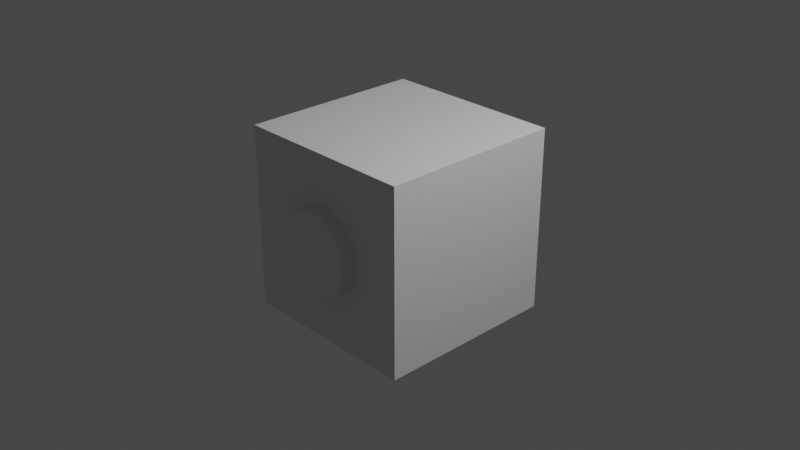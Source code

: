 # Source: model.blend  (saved by Blender 2.91.10; exported with 4.5.12 LTS)
import bpy
from mathutils import Matrix  # noqa: F401  (used for matrix-valued properties, if any)

bpy.ops.wm.read_factory_settings(use_empty=True)
scene = bpy.context.scene
scene.name = 'Scene'

# ---- collections
col_collection = bpy.data.collections.new('Collection'); scene.collection.children.link(col_collection)

# ---- materials (node trees are filled in below, after node groups)
mat_material = bpy.data.materials.new('Material')
mat_material.alpha_threshold = 0.0
mat_material.use_transparent_shadow = False
mat_material.line_color = (0.0, 0.0, 0.0, 1.0)

# ---- material node trees
mat_material.use_nodes = True; mat_material.node_tree.nodes.clear()
_N = mat_material.node_tree.nodes; _L = mat_material.node_tree.links
n0 = _N.new('ShaderNodeOutputMaterial'); n0.name = 'Material Output'; n0.location = (300, 300)
n1 = _N.new('ShaderNodeBsdfPrincipled'); n1.name = 'Principled BSDF'; n1.location = (10, 300)
n1.distribution = 'GGX'
n1.subsurface_method = 'BURLEY'
n1.inputs[2].default_value = 0.4
n1.inputs[3].default_value = 1.45
n1.inputs[27].default_value = (0.0, 0.0, 0.0, 1.0)
n1.inputs[28].default_value = 1.0
_L.new(n1.outputs[0], n0.inputs[0])
n0.is_active_output = True

# ---- world
world_world = bpy.data.worlds.new('World'); scene.world = world_world
world_world.use_nodes = True; world_world.node_tree.nodes.clear()
_N = world_world.node_tree.nodes; _L = world_world.node_tree.links
n0 = _N.new('ShaderNodeOutputWorld'); n0.name = 'World Output'; n0.location = (300, 300)
n1 = _N.new('ShaderNodeBackground'); n1.name = 'Background'; n1.location = (10, 300)
n1.inputs[0].default_value = (0.05088, 0.05088, 0.05088, 1.0)
_L.new(n1.outputs[0], n0.inputs[0])
n0.is_active_output = True
world_world.color = (0.05088, 0.05088, 0.05088)
world_world.use_sun_shadow = False
world_world.sun_shadow_jitter_overblur = 0.0

# ---- cameras
cam_camera = bpy.data.cameras.new('Camera')
cam_camera.clip_end = 100.0
cam_camera.ortho_scale = 7.314

# ---- lights
light_light = bpy.data.lights.new('Light', 'POINT')
light_light.transmission_factor = 0.0
light_light.energy = 1000.0
light_light.shadow_soft_size = 0.1
light_light.shadow_maximum_resolution = 0.006
light_light.use_absolute_resolution = True

# ---- meshes
me_cube = bpy.data.meshes.new('Cube')
me_cube.from_pydata([(1.0, 1.0, 1.0), (1.0, 1.0, -1.0), (1.0, -1.0, 1.0), (1.0, -1.0, -1.0), (-1.0, 1.0, 1.0), (-1.0, 1.0, -1.0), (-1.0, -1.0, 1.0), (-1.0, -1.0, -1.0)], [], [(0, 4, 6, 2), (3, 2, 6, 7), (7, 6, 4, 5), (5, 1, 3, 7), (1, 0, 2, 3), (5, 4, 0, 1)])
_uv = me_cube.uv_layers.new(name='UVMap')
_uv.uv.foreach_set('vector', [0.625, 0.5, 0.875, 0.5, 0.875, 0.75, 0.625, 0.75, 0.375, 0.75, 0.625, 0.75, 0.625, 1.0, 0.375, 1.0, 0.375, 0.0, 0.625, 0.0, 0.625, 0.25, 0.375, 0.25, 0.125, 0.5, 0.375, 0.5, 0.375, 0.75, 0.125, 0.75, 0.375, 0.5, 0.625, 0.5, 0.625, 0.75, 0.375, 0.75, 0.375, 0.25, 0.625, 0.25, 0.625, 0.5, 0.375, 0.5])
me_cube.materials.append(mat_material)
me_cube.use_remesh_preserve_volume = False
me_cube.use_remesh_preserve_attributes = False
me_cube.use_mirror_vertex_groups = False
me_cube.update()
me_cylinder = bpy.data.meshes.new('Cylinder')
me_cylinder.from_pydata([(0.0, 0.45, -1.0), (0.0, 0.45, 1.0), (0.03766, 0.4484, -1.0), (0.03766, 0.4484, 1.0), (0.07505, 0.4437, -1.0), (0.07505, 0.4437, 1.0), (0.1119, 0.4359, -1.0), (0.1119, 0.4359, 1.0), (0.148, 0.425, -1.0), (0.148, 0.425, 1.0), (0.183, 0.4111, -1.0), (0.183, 0.4111, 1.0), (0.2168, 0.3943, -1.0), (0.2168, 0.3943, 1.0), (0.249, 0.3748, -1.0), (0.249, 0.3748, 1.0), (0.2795, 0.3527, -1.0), (0.2795, 0.3527, 1.0), (0.308, 0.328, -1.0), (0.308, 0.328, 1.0), (0.3344, 0.3011, -1.0), (0.3344, 0.3011, 1.0), (0.3584, 0.2721, -1.0), (0.3584, 0.2721, 1.0), (0.3799, 0.2411, -1.0), (0.3799, 0.2411, 1.0), (0.3988, 0.2085, -1.0), (0.3988, 0.2085, 1.0), (0.4148, 0.1744, -1.0), (0.4148, 0.1744, 1.0), (0.428, 0.1391, -1.0), (0.428, 0.1391, 1.0), (0.4381, 0.1028, -1.0), (0.4381, 0.1028, 1.0), (0.4452, 0.06574, -1.0), (0.4452, 0.06574, 1.0), (0.4491, 0.02826, -1.0), (0.4491, 0.02826, 1.0), (0.4499, -0.009424, -1.0), (0.4499, -0.009424, 1.0), (0.4475, -0.04704, -1.0), (0.4475, -0.04704, 1.0), (0.442, -0.08432, -1.0), (0.442, -0.08432, 1.0), (0.4334, -0.121, -1.0), (0.4334, -0.121, 1.0), (0.4218, -0.1569, -1.0), (0.4218, -0.1569, 1.0), (0.4072, -0.1916, -1.0), (0.4072, -0.1916, 1.0), (0.3897, -0.225, -1.0), (0.3897, -0.225, 1.0), (0.3695, -0.2568, -1.0), (0.3695, -0.2568, 1.0), (0.3467, -0.2868, -1.0), (0.3467, -0.2868, 1.0), (0.3215, -0.3148, -1.0), (0.3215, -0.3148, 1.0), (0.294, -0.3406, -1.0), (0.294, -0.3406, 1.0), (0.2645, -0.3641, -1.0), (0.2645, -0.3641, 1.0), (0.2331, -0.3849, -1.0), (0.2331, -0.3849, 1.0), (0.2001, -0.4031, -1.0), (0.2001, -0.4031, 1.0), (0.1657, -0.4184, -1.0), (0.1657, -0.4184, 1.0), (0.1301, -0.4308, -1.0), (0.1301, -0.4308, 1.0), (0.09356, -0.4402, -1.0), (0.09356, -0.4402, 1.0), (0.0564, -0.4465, -1.0), (0.0564, -0.4465, 1.0), (0.01884, -0.4496, -1.0), (0.01884, -0.4496, 1.0), (-0.01884, -0.4496, -1.0), (-0.01884, -0.4496, 1.0), (-0.0564, -0.4465, -1.0), (-0.0564, -0.4465, 1.0), (-0.09356, -0.4402, -1.0), (-0.09356, -0.4402, 1.0), (-0.1301, -0.4308, -1.0), (-0.1301, -0.4308, 1.0), (-0.1657, -0.4184, -1.0), (-0.1657, -0.4184, 1.0), (-0.2001, -0.4031, -1.0), (-0.2001, -0.4031, 1.0), (-0.2331, -0.3849, -1.0), (-0.2331, -0.3849, 1.0), (-0.2645, -0.3641, -1.0), (-0.2645, -0.3641, 1.0), (-0.294, -0.3406, -1.0), (-0.294, -0.3406, 1.0), (-0.3215, -0.3148, -1.0), (-0.3215, -0.3148, 1.0), (-0.3467, -0.2868, -1.0), (-0.3467, -0.2868, 1.0), (-0.3695, -0.2568, -1.0), (-0.3695, -0.2568, 1.0), (-0.3897, -0.225, -1.0), (-0.3897, -0.225, 1.0), (-0.4072, -0.1916, -1.0), (-0.4072, -0.1916, 1.0), (-0.4218, -0.1569, -1.0), (-0.4218, -0.1569, 1.0), (-0.4334, -0.121, -1.0), (-0.4334, -0.121, 1.0), (-0.442, -0.08432, -1.0), (-0.442, -0.08432, 1.0), (-0.4475, -0.04704, -1.0), (-0.4475, -0.04704, 1.0), (-0.4499, -0.009424, -1.0), (-0.4499, -0.009424, 1.0), (-0.4491, 0.02826, -1.0), (-0.4491, 0.02826, 1.0), (-0.4452, 0.06574, -1.0), (-0.4452, 0.06574, 1.0), (-0.4381, 0.1028, -1.0), (-0.4381, 0.1028, 1.0), (-0.428, 0.1391, -1.0), (-0.428, 0.1391, 1.0), (-0.4148, 0.1744, -1.0), (-0.4148, 0.1744, 1.0), (-0.3988, 0.2085, -1.0), (-0.3988, 0.2085, 1.0), (-0.3799, 0.2411, -1.0), (-0.3799, 0.2411, 1.0), (-0.3584, 0.2721, -1.0), (-0.3584, 0.2721, 1.0), (-0.3344, 0.3011, -1.0), (-0.3344, 0.3011, 1.0), (-0.308, 0.328, -1.0), (-0.308, 0.328, 1.0), (-0.2795, 0.3527, -1.0), (-0.2795, 0.3527, 1.0), (-0.249, 0.3748, -1.0), (-0.249, 0.3748, 1.0), (-0.2168, 0.3943, -1.0), (-0.2168, 0.3943, 1.0), (-0.183, 0.4111, -1.0), (-0.183, 0.4111, 1.0), (-0.148, 0.425, -1.0), (-0.148, 0.425, 1.0), (-0.1119, 0.4359, -1.0), (-0.1119, 0.4359, 1.0), (-0.07504, 0.4437, -1.0), (-0.07504, 0.4437, 1.0), (-0.03765, 0.4484, -1.0), (-0.03765, 0.4484, 1.0)], [], [(0, 1, 3, 2), (2, 3, 5, 4), (4, 5, 7, 6), (6, 7, 9, 8), (8, 9, 11, 10), (10, 11, 13, 12), (12, 13, 15, 14), (14, 15, 17, 16), (16, 17, 19, 18), (18, 19, 21, 20), (20, 21, 23, 22), (22, 23, 25, 24), (24, 25, 27, 26), (26, 27, 29, 28), (28, 29, 31, 30), (30, 31, 33, 32), (32, 33, 35, 34), (34, 35, 37, 36), (36, 37, 39, 38), (38, 39, 41, 40), (40, 41, 43, 42), (42, 43, 45, 44), (44, 45, 47, 46), (46, 47, 49, 48), (48, 49, 51, 50), (50, 51, 53, 52), (52, 53, 55, 54), (54, 55, 57, 56), (56, 57, 59, 58), (58, 59, 61, 60), (60, 61, 63, 62), (62, 63, 65, 64), (64, 65, 67, 66), (66, 67, 69, 68), (68, 69, 71, 70), (70, 71, 73, 72), (72, 73, 75, 74), (74, 75, 77, 76), (76, 77, 79, 78), (78, 79, 81, 80), (80, 81, 83, 82), (82, 83, 85, 84), (84, 85, 87, 86), (86, 87, 89, 88), (88, 89, 91, 90), (90, 91, 93, 92), (92, 93, 95, 94), (94, 95, 97, 96), (96, 97, 99, 98), (98, 99, 101, 100), (100, 101, 103, 102), (102, 103, 105, 104), (104, 105, 107, 106), (106, 107, 109, 108), (108, 109, 111, 110), (110, 111, 113, 112), (112, 113, 115, 114), (114, 115, 117, 116), (116, 117, 119, 118), (118, 119, 121, 120), (120, 121, 123, 122), (122, 123, 125, 124), (124, 125, 127, 126), (126, 127, 129, 128), (128, 129, 131, 130), (130, 131, 133, 132), (132, 133, 135, 134), (134, 135, 137, 136), (136, 137, 139, 138), (138, 139, 141, 140), (140, 141, 143, 142), (142, 143, 145, 144), (144, 145, 147, 146), (3, 1, 149, 147, 145, 143, 141, 139, 137, 135, 133, 131, 129, 127, 125, 123, 121, 119, 117, 115, 113, 111, 109, 107, 105, 103, 101, 99, 97, 95, 93, 91, 89, 87, 85, 83, 81, 79, 77, 75, 73, 71, 69, 67, 65, 63, 61, 59, 57, 55, 53, 51, 49, 47, 45, 43, 41, 39, 37, 35, 33, 31, 29, 27, 25, 23, 21, 19, 17, 15, 13, 11, 9, 7, 5), (146, 147, 149, 148), (148, 149, 1, 0), (0, 2, 4, 6, 8, 10, 12, 14, 16, 18, 20, 22, 24, 26, 28, 30, 32, 34, 36, 38, 40, 42, 44, 46, 48, 50, 52, 54, 56, 58, 60, 62, 64, 66, 68, 70, 72, 74, 76, 78, 80, 82, 84, 86, 88, 90, 92, 94, 96, 98, 100, 102, 104, 106, 108, 110, 112, 114, 116, 118, 120, 122, 124, 126, 128, 130, 132, 134, 136, 138, 140, 142, 144, 146, 148)])
_uv = me_cylinder.uv_layers.new(name='UVMap')
_uv.uv.foreach_set('vector', [1.0, 0.5, 1.0, 1.0, 0.9867, 1.0, 0.9867, 0.5, 0.9867, 0.5, 0.9867, 1.0, 0.9733, 1.0, 0.9733, 0.5, 0.9733, 0.5, 0.9733, 1.0, 0.96, 1.0, 0.96, 0.5, 0.96, 0.5, 0.96, 1.0, 0.9467, 1.0, 0.9467, 0.5, 0.9467, 0.5, 0.9467, 1.0, 0.9333, 1.0, 0.9333, 0.5, 0.9333, 0.5, 0.9333, 1.0, 0.92, 1.0, 0.92, 0.5, 0.92, 0.5, 0.92, 1.0, 0.9067, 1.0, 0.9067, 0.5, 0.9067, 0.5, 0.9067, 1.0, 0.8933, 1.0, 0.8933, 0.5, 0.8933, 0.5, 0.8933, 1.0, 0.88, 1.0, 0.88, 0.5, 0.88, 0.5, 0.88, 1.0, 0.8667, 1.0, 0.8667, 0.5, 0.8667, 0.5, 0.8667, 1.0, 0.8533, 1.0, 0.8533, 0.5, 0.8533, 0.5, 0.8533, 1.0, 0.84, 1.0, 0.84, 0.5, 0.84, 0.5, 0.84, 1.0, 0.8267, 1.0, 0.8267, 0.5, 0.8267, 0.5, 0.8267, 1.0, 0.8133, 1.0, 0.8133, 0.5, 0.8133, 0.5, 0.8133, 1.0, 0.8, 1.0, 0.8, 0.5, 0.8, 0.5, 0.8, 1.0, 0.7867, 1.0, 0.7867, 0.5, 0.7867, 0.5, 0.7867, 1.0, 0.7733, 1.0, 0.7733, 0.5, 0.7733, 0.5, 0.7733, 1.0, 0.76, 1.0, 0.76, 0.5, 0.76, 0.5, 0.76, 1.0, 0.7467, 1.0, 0.7467, 0.5, 0.7467, 0.5, 0.7467, 1.0, 0.7333, 1.0, 0.7333, 0.5, 0.7333, 0.5, 0.7333, 1.0, 0.72, 1.0, 0.72, 0.5, 0.72, 0.5, 0.72, 1.0, 0.7067, 1.0, 0.7067, 0.5, 0.7067, 0.5, 0.7067, 1.0, 0.6933, 1.0, 0.6933, 0.5, 0.6933, 0.5, 0.6933, 1.0, 0.68, 1.0, 0.68, 0.5, 0.68, 0.5, 0.68, 1.0, 0.6667, 1.0, 0.6667, 0.5, 0.6667, 0.5, 0.6667, 1.0, 0.6533, 1.0, 0.6533, 0.5, 0.6533, 0.5, 0.6533, 1.0, 0.64, 1.0, 0.64, 0.5, 0.64, 0.5, 0.64, 1.0, 0.6267, 1.0, 0.6267, 0.5, 0.6267, 0.5, 0.6267, 1.0, 0.6133, 1.0, 0.6133, 0.5, 0.6133, 0.5, 0.6133, 1.0, 0.6, 1.0, 0.6, 0.5, 0.6, 0.5, 0.6, 1.0, 0.5867, 1.0, 0.5867, 0.5, 0.5867, 0.5, 0.5867, 1.0, 0.5733, 1.0, 0.5733, 0.5, 0.5733, 0.5, 0.5733, 1.0, 0.56, 1.0, 0.56, 0.5, 0.56, 0.5, 0.56, 1.0, 0.5467, 1.0, 0.5467, 0.5, 0.5467, 0.5, 0.5467, 1.0, 0.5333, 1.0, 0.5333, 0.5, 0.5333, 0.5, 0.5333, 1.0, 0.52, 1.0, 0.52, 0.5, 0.52, 0.5, 0.52, 1.0, 0.5067, 1.0, 0.5067, 0.5, 0.5067, 0.5, 0.5067, 1.0, 0.4933, 1.0, 0.4933, 0.5, 0.4933, 0.5, 0.4933, 1.0, 0.48, 1.0, 0.48, 0.5, 0.48, 0.5, 0.48, 1.0, 0.4667, 1.0, 0.4667, 0.5, 0.4667, 0.5, 0.4667, 1.0, 0.4533, 1.0, 0.4533, 0.5, 0.4533, 0.5, 0.4533, 1.0, 0.44, 1.0, 0.44, 0.5, 0.44, 0.5, 0.44, 1.0, 0.4267, 1.0, 0.4267, 0.5, 0.4267, 0.5, 0.4267, 1.0, 0.4133, 1.0, 0.4133, 0.5, 0.4133, 0.5, 0.4133, 1.0, 0.4, 1.0, 0.4, 0.5, 0.4, 0.5, 0.4, 1.0, 0.3867, 1.0, 0.3867, 0.5, 0.3867, 0.5, 0.3867, 1.0, 0.3733, 1.0, 0.3733, 0.5, 0.3733, 0.5, 0.3733, 1.0, 0.36, 1.0, 0.36, 0.5, 0.36, 0.5, 0.36, 1.0, 0.3467, 1.0, 0.3467, 0.5, 0.3467, 0.5, 0.3467, 1.0, 0.3333, 1.0, 0.3333, 0.5, 0.3333, 0.5, 0.3333, 1.0, 0.32, 1.0, 0.32, 0.5, 0.32, 0.5, 0.32, 1.0, 0.3067, 1.0, 0.3067, 0.5, 0.3067, 0.5, 0.3067, 1.0, 0.2933, 1.0, 0.2933, 0.5, 0.2933, 0.5, 0.2933, 1.0, 0.28, 1.0, 0.28, 0.5, 0.28, 0.5, 0.28, 1.0, 0.2667, 1.0, 0.2667, 0.5, 0.2667, 0.5, 0.2667, 1.0, 0.2533, 1.0, 0.2533, 0.5, 0.2533, 0.5, 0.2533, 1.0, 0.24, 1.0, 0.24, 0.5, 0.24, 0.5, 0.24, 1.0, 0.2267, 1.0, 0.2267, 0.5, 0.2267, 0.5, 0.2267, 1.0, 0.2133, 1.0, 0.2133, 0.5, 0.2133, 0.5, 0.2133, 1.0, 0.2, 1.0, 0.2, 0.5, 0.2, 0.5, 0.2, 1.0, 0.1867, 1.0, 0.1867, 0.5, 0.1867, 0.5, 0.1867, 1.0, 0.1733, 1.0, 0.1733, 0.5, 0.1733, 0.5, 0.1733, 1.0, 0.16, 1.0, 0.16, 0.5, 0.16, 0.5, 0.16, 1.0, 0.1467, 1.0, 0.1467, 0.5, 0.1467, 0.5, 0.1467, 1.0, 0.1333, 1.0, 0.1333, 0.5, 0.1333, 0.5, 0.1333, 1.0, 0.12, 1.0, 0.12, 0.5, 0.12, 0.5, 0.12, 1.0, 0.1067, 1.0, 0.1067, 0.5, 0.1067, 0.5, 0.1067, 1.0, 0.09333, 1.0, 0.09333, 0.5, 0.09333, 0.5, 0.09333, 1.0, 0.08, 1.0, 0.08, 0.5, 0.08, 0.5, 0.08, 1.0, 0.06667, 1.0, 0.06667, 0.5, 0.06667, 0.5, 0.06667, 1.0, 0.05333, 1.0, 0.05333, 0.5, 0.05333, 0.5, 0.05333, 1.0, 0.04, 1.0, 0.04, 0.5, 0.04, 0.5, 0.04, 1.0, 0.02667, 1.0, 0.02667, 0.5, 0.2701, 0.4892, 0.25, 0.49, 0.2299, 0.4892, 0.21, 0.4866, 0.1903, 0.4825, 0.1711, 0.4767, 0.1524, 0.4693, 0.1344, 0.4603, 0.1172, 0.4499, 0.1009, 0.4381, 0.08571, 0.425, 0.07165, 0.4106, 0.05883, 0.3951, 0.04736, 0.3786, 0.03731, 0.3612, 0.02875, 0.343, 0.02175, 0.3242, 0.01634, 0.3048, 0.01257, 0.2851, 0.01047, 0.2651, 0.01005, 0.245, 0.01131, 0.2249, 0.01425, 0.205, 0.01884, 0.1855, 0.02505, 0.1663, 0.03284, 0.1478, 0.04215, 0.13, 0.05292, 0.113, 0.06508, 0.09702, 0.07853, 0.08208, 0.09318, 0.06832, 0.1089, 0.05584, 0.1257, 0.04471, 0.1433, 0.03503, 0.1617, 0.02685, 0.1806, 0.02024, 0.2001, 0.01524, 0.2199, 0.01189, 0.24, 0.01021, 0.2601, 0.01021, 0.2801, 0.01189, 0.2999, 0.01524, 0.3194, 0.02024, 0.3384, 0.02685, 0.3567, 0.03503, 0.3743, 0.04471, 0.3911, 0.05584, 0.4068, 0.06832, 0.4215, 0.08208, 0.4349, 0.09702, 0.4471, 0.113, 0.4578, 0.13, 0.4672, 0.1478, 0.4749, 0.1663, 0.4812, 0.1855, 0.4857, 0.205, 0.4887, 0.2249, 0.4899, 0.245, 0.4895, 0.2651, 0.4874, 0.2851, 0.4837, 0.3048, 0.4783, 0.3242, 0.4712, 0.343, 0.4627, 0.3612, 0.4526, 0.3786, 0.4412, 0.3951, 0.4284, 0.4106, 0.4143, 0.425, 0.3991, 0.4381, 0.3828, 0.4499, 0.3656, 0.4603, 0.3476, 0.4693, 0.3289, 0.4767, 0.3097, 0.4825, 0.29, 0.4866, 0.02667, 0.5, 0.02667, 1.0, 0.01333, 1.0, 0.01333, 0.5, 0.01333, 0.5, 0.01333, 1.0, 6.761e-07, 1.0, 6.761e-07, 0.5, 0.75, 0.49, 0.7701, 0.4892, 0.79, 0.4866, 0.8097, 0.4825, 0.8289, 0.4767, 0.8476, 0.4693, 0.8656, 0.4603, 0.8828, 0.4499, 0.8991, 0.4381, 0.9143, 0.425, 0.9284, 0.4106, 0.9412, 0.3951, 0.9526, 0.3786, 0.9627, 0.3612, 0.9712, 0.343, 0.9783, 0.3242, 0.9837, 0.3048, 0.9874, 0.2851, 0.9895, 0.2651, 0.9899, 0.245, 0.9887, 0.2249, 0.9857, 0.205, 0.9812, 0.1855, 0.9749, 0.1663, 0.9672, 0.1478, 0.9578, 0.13, 0.9471, 0.113, 0.9349, 0.09702, 0.9215, 0.08208, 0.9068, 0.06832, 0.8911, 0.05584, 0.8743, 0.04471, 0.8567, 0.03503, 0.8384, 0.02685, 0.8194, 0.02024, 0.7999, 0.01524, 0.7801, 0.01189, 0.7601, 0.01021, 0.74, 0.01021, 0.7199, 0.01189, 0.7001, 0.01524, 0.6806, 0.02024, 0.6617, 0.02685, 0.6433, 0.03503, 0.6257, 0.04471, 0.6089, 0.05584, 0.5932, 0.06832, 0.5785, 0.08208, 0.5651, 0.09702, 0.5529, 0.113, 0.5422, 0.13, 0.5328, 0.1478, 0.5251, 0.1663, 0.5188, 0.1855, 0.5143, 0.205, 0.5113, 0.2249, 0.5101, 0.245, 0.5105, 0.2651, 0.5126, 0.2851, 0.5163, 0.3048, 0.5217, 0.3242, 0.5288, 0.343, 0.5373, 0.3612, 0.5474, 0.3786, 0.5588, 0.3951, 0.5716, 0.4106, 0.5857, 0.425, 0.6009, 0.4381, 0.6172, 0.4499, 0.6344, 0.4603, 0.6524, 0.4693, 0.6711, 0.4767, 0.6903, 0.4825, 0.71, 0.4866, 0.7299, 0.4892])
me_cylinder.use_remesh_fix_poles = True
me_cylinder.use_remesh_preserve_attributes = False
me_cylinder.use_mirror_vertex_groups = False
me_cylinder.update()

# ---- objects
ob_cube = bpy.data.objects.new('Cube', me_cube)
ob_light = bpy.data.objects.new('Light', light_light)
ob_camera = bpy.data.objects.new('Camera', cam_camera)
ob_cylinder = bpy.data.objects.new('Cylinder', me_cylinder)

# ---- transforms, parenting, visibility, modifiers, constraints
ob_cube.location = (0.0, 0.0, 0.0)
ob_cube.lock_rotations_4d = False
ob_cube.empty_display_type = 'ARROWS'
ob_cube.lineart.crease_threshold = 0.0
ob_light.location = (4.076, 1.005, 5.904)
ob_light.rotation_euler = (0.6503, 0.05522, 1.866)
ob_light.lock_rotations_4d = False
ob_light.empty_display_type = 'ARROWS'
ob_light.color = (0.0, 0.0, 0.0, 0.0)
ob_light.lineart.crease_threshold = 0.0
ob_camera.location = (7.359, -6.926, 4.958)
ob_camera.rotation_euler = (1.109, 0.0, 0.8149)
ob_camera.lock_rotations_4d = False
ob_camera.empty_display_type = 'ARROWS'
ob_camera.color = (0.0, 0.0, 0.0, 0.0)
ob_camera.display_type = 'WIRE'
ob_camera.lineart.crease_threshold = 0.0
ob_cylinder.location = (0.0, -0.14, 0.0)
ob_cylinder.rotation_euler = (1.571, 0.0, 0.0)
ob_cylinder.lineart.crease_threshold = 0.0

# ---- collection membership
col_collection.objects.link(ob_cube)
col_collection.objects.link(ob_light)
col_collection.objects.link(ob_camera)
col_collection.objects.link(ob_cylinder)

# ---- scene / render settings (as saved in the file)
scene.camera = ob_camera
scene.frame_start = 1; scene.frame_end = 250; scene.frame_set(1)
scene.render.engine = 'BLENDER_EEVEE_NEXT'
scene.cycles.use_denoising = False
scene.cycles.samples = 128
scene.cycles.sampling_pattern = 'TABULATED_SOBOL'
scene.cycles.use_adaptive_sampling = False
scene.cycles.use_light_tree = False
scene.view_settings.view_transform = 'Filmic'
bpy.context.view_layer.update()
